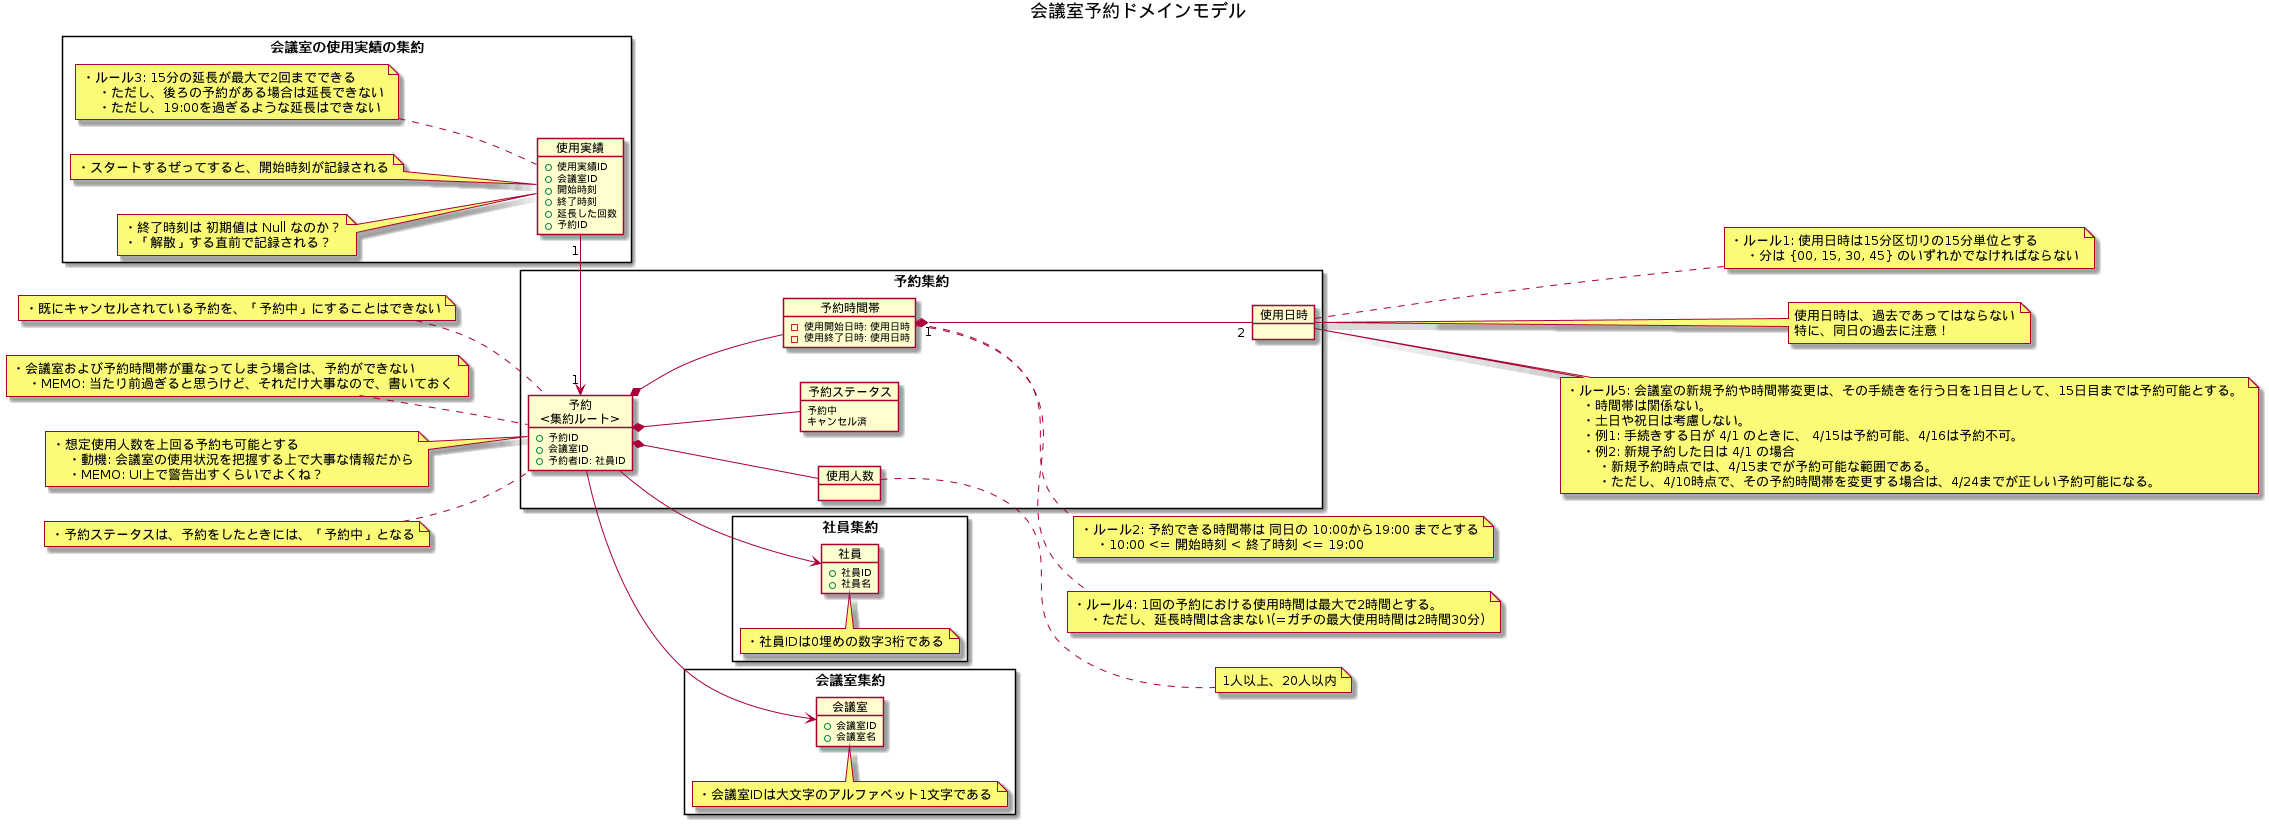

The diagram above was rendered by PlantUML. Its source (embedded in the PNG):
@startuml

title 会議室予約ドメインモデル

left to right direction

rectangle 社員集約 {
    object 社員 {
        + 社員ID
        + 社員名
    }
    note top of 社員
    ・社員IDは0埋めの数字3桁である
    end note
}

rectangle 予約集約 {
    object "予約\n<集約ルート>" as c1 {
        + 予約ID
        + 会議室ID
        + 予約者ID: 社員ID
    }

    object 予約ステータス {
        予約中
        キャンセル済
    }

    object 使用人数 {
    }

    object 予約時間帯 {
        - 使用開始日時: 使用日時
        - 使用終了日時: 使用日時
    }


    object 使用日時 {
    }
}


rectangle 会議室の使用実績の集約 {
    object "使用実績"  as c2{
        + 使用実績ID
        + 会議室ID
        + 開始時刻
        + 終了時刻
        + 延長した回数

        + 予約ID
    }

    note left of c2
    ・スタートするぜってすると、開始時刻が記録される
    end note

    note left of c2
    ・終了時刻は 初期値は Null なのか？
    ・「解散」する直前で記録される？
    end note

    note left of c2
    ・ルール3: 15分の延長が最大で2回までできる
        ・ただし、後ろの予約がある場合は延長できない
        ・ただし、19:00を過ぎるような延長はできない
    end note

    c2 "1" -right-> "1" c1

}

rectangle 会議室集約 {
    object 会議室 {
        + 会議室ID
        + 会議室名
    }
    note top of 会議室
    ・会議室IDは大文字のアルファベット1文字である
    end note

}


c1 --> 会議室
c1 --> 社員
c1 *-- 使用人数
c1 *-- 予約時間帯
c1 *-- 予約ステータス
予約時間帯 "1" *-- "2" 使用日時


note left of c1
・予約ステータスは、予約をしたときには、「予約中」となる
end note

note left of c1
・既にキャンセルされている予約を、「予約中」にすることはできない
end note


note left of c1
・会議室および予約時間帯が重なってしまう場合は、予約ができない
    ・MEMO: 当たり前過ぎると思うけど、それだけ大事なので、書いておく
end note

note left of c1
・想定使用人数を上回る予約も可能とする
    ・動機: 会議室の使用状況を把握する上で大事な情報だから
    ・MEMO: UI上で警告出すくらいでよくね？
end note



note right of 予約時間帯
・ルール2: 予約できる時間帯は 同日の 10:00から19:00 までとする
    ・10:00 <= 開始時刻 < 終了時刻 <= 19:00
end note


note right of 予約時間帯
・ルール4: 1回の予約における使用時間は最大で2時間とする。
    ・ただし、延長時間は含まない(=ガチの最大使用時間は2時間30分)
end note


note right of 使用日時
・ルール1: 使用日時は15分区切りの15分単位とする
    ・分は {00, 15, 30, 45} のいずれかでなければならない
end note

note right of 使用日時
使用日時は、過去であってはならない
特に、同日の過去に注意！
end note

note right of 使用日時
・ルール5: 会議室の新規予約や時間帯変更は、その手続きを行う日を1日目として、15日目までは予約可能とする。
    ・時間帯は関係ない。
    ・土日や祝日は考慮しない。
    ・例1: 手続きする日が 4/1 のときに、 4/15は予約可能、4/16は予約不可。
    ・例2: 新規予約した日は 4/1 の場合
        ・新規予約時点では、4/15までが予約可能な範囲である。
        ・ただし、4/10時点で、その予約時間帯を変更する場合は、4/24までが正しい予約可能になる。
end note

note right of 使用人数
1人以上、20人以内
end note

@enduml